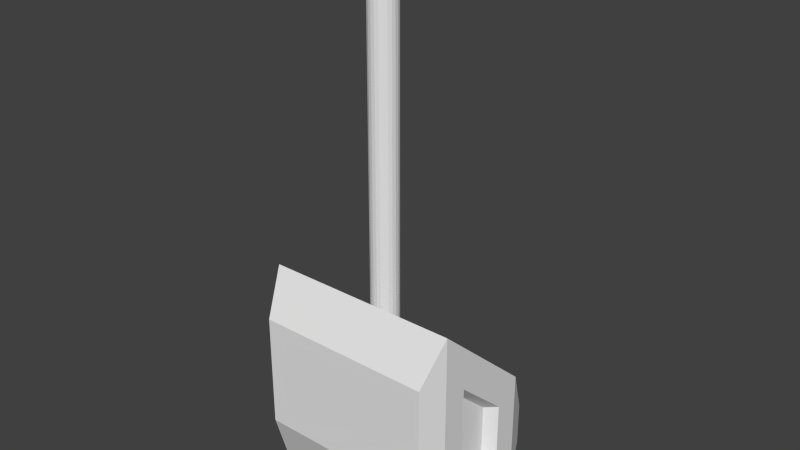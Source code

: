 # Source: SmallTurret.blend  (saved by Blender 2.76.0; exported with 4.5.12 LTS)
import bpy
from mathutils import Matrix  # noqa: F401  (used for matrix-valued properties, if any)

bpy.ops.wm.read_factory_settings(use_empty=True)
scene = bpy.context.scene
scene.name = 'Scene'

# ---- collections
col_collection_1 = bpy.data.collections.new('Collection 1'); scene.collection.children.link(col_collection_1)

# ---- world
world_world = bpy.data.worlds.new('World'); scene.world = world_world
world_world.color = (0.05088, 0.05088, 0.05088)
world_world.use_sun_shadow = False
world_world.sun_shadow_jitter_overblur = 0.0
world_world.cycles.sampling_method = 'MANUAL'
world_world.cycles.sample_map_resolution = 256

# ---- meshes
me_cube_002 = bpy.data.meshes.new('Cube.002')
me_cube_002.from_pydata([(-0.7175, -0.4263, -0.4611), (-0.6762, 0.8962, -0.7684), (-0.7175, -0.4263, 0.4611), (-0.6762, 0.8962, -0.4137), (-0.3658, 0.8962, -0.4137), (-0.3658, 0.8962, -0.7684), (-0.7918, -0.2228, 0.8181), (-0.7918, -0.2228, -1.0), (-0.2845, -0.2228, -1.0), (-0.3726, -0.2228, 0.8181), (-0.7918, 0.6384, 0.04837), (-0.7918, 0.6384, -1.0), (-0.2845, 0.6384, -1.0), (-0.3726, 0.6384, 0.04837), (-0.1698, 0.2892, -0.08889), (-0.1698, -0.2757, 0.06017), (-0.7918, 0.4325, -0.1103), (-0.7918, -0.01691, 0.2914), (-0.7918, 0.4325, -0.6573), (-0.7918, -0.01691, -0.6573), (-0.682, 0.3893, -0.1435), (-0.682, 0.02629, 0.1809), (-0.682, 0.3893, -0.5854), (-0.682, 0.02629, -0.5854), (0.7175, -0.4263, -0.4611), (0.6762, 0.8962, -0.7684), (0.7175, -0.4263, 0.4611), (0.6762, 0.8962, -0.4137), (-7.835e-08, 0.8962, -0.4137), (3.727e-08, -0.4263, 0.4611), (-7.835e-08, 0.8962, -0.7684), (3.727e-08, -0.4263, -0.4611), (0.3658, 0.8962, -0.4137), (0.3658, 0.8962, -0.7684), (0.7918, -0.2228, 0.8181), (0.7918, -0.2228, -1.0), (1.948e-08, -0.2228, -1.0), (1.948e-08, -0.2228, 0.8181), (0.2845, -0.2228, -1.0), (0.3726, -0.2228, 0.8181), (0.7918, 0.6384, 0.04837), (0.7918, 0.6384, -1.0), (-5.581e-08, 0.6384, -1.0), (-5.581e-08, 0.6384, 0.04837), (0.2845, 0.6384, -1.0), (0.3726, 0.6384, 0.04837), (-2.528e-08, 0.2892, -0.08889), (2.41e-08, -0.2757, 0.06017), (0.1698, 0.2892, -0.08889), (0.1698, -0.2757, 0.06017), (0.7918, 0.4325, -0.1103), (0.7918, -0.01691, 0.2914), (0.7918, 0.4325, -0.6573), (0.7918, -0.01691, -0.6573), (0.682, 0.3893, -0.1435), (0.682, 0.02629, 0.1809), (0.682, 0.3893, -0.5854), (0.682, 0.02629, -0.5854)], [], [(6, 7, 0, 2), (5, 4, 28, 30), (2, 29, 37, 9, 6), (0, 7, 8, 36, 31), (1, 3, 4, 5), (9, 37, 47, 15), (11, 12, 8, 7), (12, 42, 36, 8), (11, 7, 19, 18), (13, 10, 6, 9), (4, 3, 10, 13), (3, 1, 11, 10), (5, 30, 42, 12), (1, 5, 12, 11), (28, 4, 13, 43), (46, 14, 15, 47), (13, 9, 15, 14), (43, 13, 14, 46), (29, 2, 0, 31), (19, 17, 21, 23), (6, 10, 16, 17), (7, 6, 17, 19), (10, 11, 18, 16), (20, 22, 23, 21), (17, 16, 20, 21), (16, 18, 22, 20), (18, 19, 23, 22), (34, 26, 24, 35), (33, 30, 28, 32), (26, 34, 39, 37, 29), (24, 31, 36, 38, 35), (25, 33, 32, 27), (39, 49, 47, 37), (41, 35, 38, 44), (44, 38, 36, 42), (41, 52, 53, 35), (45, 39, 34, 40), (32, 45, 40, 27), (27, 40, 41, 25), (33, 44, 42, 30), (25, 41, 44, 33), (28, 43, 45, 32), (46, 47, 49, 48), (45, 48, 49, 39), (43, 46, 48, 45), (29, 31, 24, 26), (53, 57, 55, 51), (34, 51, 50, 40), (35, 53, 51, 34), (40, 50, 52, 41), (54, 55, 57, 56), (51, 55, 54, 50), (50, 54, 56, 52), (52, 56, 57, 53)])
me_cube_002.use_remesh_preserve_volume = False
me_cube_002.use_remesh_preserve_attributes = False
me_cube_002.use_mirror_vertex_groups = False
me_cube_002.update()
me_cylinder = bpy.data.meshes.new('Cylinder')
me_cylinder.from_pydata([(-2.241e-08, 0.1764, 3.452), (-2.241e-08, 0.1764, -0.1377), (-0.02968, 0.1723, 3.452), (-0.02968, 0.1723, -0.1377), (-0.05715, 0.1603, 3.452), (-0.05715, 0.1603, -0.1377), (-0.08039, 0.1414, 3.452), (-0.08039, 0.1414, -0.1377), (-0.09767, 0.117, 3.452), (-0.09767, 0.117, -0.1377), (-0.1077, 0.08874, 3.452), (-0.1077, 0.08874, -0.1377), (-0.1097, 0.05886, 3.452), (-0.1097, 0.05885, -0.1377), (-0.1036, 0.02953, 3.452), (-0.1036, 0.02952, -0.1377), (-0.08987, 0.002928, 3.452), (-0.08987, 0.002926, -0.1377), (-0.06942, -0.01896, 3.452), (-0.06942, -0.01897, -0.1377), (-0.04382, -0.03453, 3.452), (-0.04382, -0.03453, -0.1377), (-0.01498, -0.04261, 3.452), (-0.01498, -0.04261, -0.1377), (0.01498, -0.04261, 3.452), (0.01498, -0.04261, -0.1377), (0.04382, -0.03453, 3.452), (0.04382, -0.03453, -0.1377), (0.06942, -0.01896, 3.452), (0.06942, -0.01897, -0.1377), (0.08987, 0.002928, 3.452), (0.08987, 0.002926, -0.1377), (0.1036, 0.02953, 3.452), (0.1036, 0.02952, -0.1377), (0.1097, 0.05886, 3.452), (0.1097, 0.05885, -0.1377), (0.1077, 0.08874, 3.452), (0.1077, 0.08874, -0.1377), (0.09767, 0.117, 3.452), (0.09767, 0.117, -0.1377), (0.08039, 0.1414, 3.452), (0.08039, 0.1414, -0.1377), (0.05715, 0.1603, 3.452), (0.05715, 0.1603, -0.1377), (0.02968, 0.1723, 3.452), (0.02968, 0.1723, -0.1377), (-1.777e-08, 0.1462, 3.452), (-0.02154, 0.1432, 3.452), (-0.04148, 0.1346, 3.452), (-0.05834, 0.1208, 3.452), (-0.07088, 0.1031, 3.452), (-0.07816, 0.0826, 3.452), (-0.07964, 0.06092, 3.452), (-0.07522, 0.03963, 3.452), (-0.06522, 0.02033, 3.452), (-0.05038, 0.004441, 3.452), (-0.0318, -0.006854, 3.452), (-0.01087, -0.01272, 3.452), (0.01087, -0.01272, 3.452), (0.0318, -0.006854, 3.452), (0.05038, 0.004441, 3.452), (0.06522, 0.02033, 3.452), (0.07522, 0.03963, 3.452), (0.07964, 0.06092, 3.452), (0.07816, 0.0826, 3.452), (0.07088, 0.1031, 3.452), (0.05834, 0.1208, 3.452), (0.04148, 0.1346, 3.452), (0.02154, 0.1432, 3.452), (-2.389e-06, 0.1462, 2.939), (-0.02154, 0.1432, 2.939), (-0.04148, 0.1346, 2.939), (-0.05834, 0.1208, 2.939), (-0.07088, 0.1031, 2.939), (-0.07816, 0.0826, 2.939), (-0.07964, 0.06092, 2.939), (-0.07522, 0.03963, 2.939), (-0.06522, 0.02033, 2.939), (-0.05038, 0.004441, 2.939), (-0.03181, -0.006854, 2.939), (-0.01087, -0.01272, 2.939), (0.01087, -0.01272, 2.939), (0.0318, -0.006855, 2.939), (0.05037, 0.004441, 2.939), (0.06521, 0.02033, 2.939), (0.07521, 0.03963, 2.939), (0.07964, 0.06092, 2.939), (0.07815, 0.0826, 2.939), (0.07087, 0.1031, 2.939), (0.05834, 0.1208, 2.939), (0.04147, 0.1346, 2.939), (0.02153, 0.1432, 2.939)], [], [(0, 1, 3, 2), (2, 3, 5, 4), (4, 5, 7, 6), (6, 7, 9, 8), (8, 9, 11, 10), (10, 11, 13, 12), (12, 13, 15, 14), (14, 15, 17, 16), (16, 17, 19, 18), (18, 19, 21, 20), (20, 21, 23, 22), (22, 23, 25, 24), (24, 25, 27, 26), (26, 27, 29, 28), (28, 29, 31, 30), (30, 31, 33, 32), (32, 33, 35, 34), (34, 35, 37, 36), (36, 37, 39, 38), (38, 39, 41, 40), (40, 41, 43, 42), (3, 1, 45, 43, 41, 39, 37, 35, 33, 31, 29, 27, 25, 23, 21, 19, 17, 15, 13, 11, 9, 7, 5), (44, 45, 1, 0), (42, 43, 45, 44), (4, 6, 49, 48), (58, 59, 82, 81), (14, 16, 54, 53), (0, 2, 47, 46), (24, 26, 59, 58), (34, 36, 64, 63), (44, 0, 46, 68), (10, 12, 52, 51), (20, 22, 57, 56), (30, 32, 62, 61), (40, 42, 67, 66), (6, 8, 50, 49), (16, 18, 55, 54), (26, 28, 60, 59), (36, 38, 65, 64), (2, 4, 48, 47), (12, 14, 53, 52), (22, 24, 58, 57), (32, 34, 63, 62), (42, 44, 68, 67), (8, 10, 51, 50), (18, 20, 56, 55), (28, 30, 61, 60), (38, 40, 66, 65), (69, 70, 71, 72, 73, 74, 75, 76, 77, 78, 79, 80, 81, 82, 83, 84, 85, 86, 87, 88, 89, 90, 91), (51, 52, 75, 74), (66, 67, 90, 89), (59, 60, 83, 82), (52, 53, 76, 75), (67, 68, 91, 90), (60, 61, 84, 83), (53, 54, 77, 76), (68, 46, 69, 91), (46, 47, 70, 69), (61, 62, 85, 84), (54, 55, 78, 77), (47, 48, 71, 70), (62, 63, 86, 85), (55, 56, 79, 78), (48, 49, 72, 71), (63, 64, 87, 86), (56, 57, 80, 79), (49, 50, 73, 72), (64, 65, 88, 87), (57, 58, 81, 80), (50, 51, 74, 73), (65, 66, 89, 88)])
me_cylinder.use_remesh_preserve_volume = False
me_cylinder.use_remesh_preserve_attributes = False
me_cylinder.use_mirror_vertex_groups = False
me_cylinder.update()

# ---- objects
ob_cube = bpy.data.objects.new('Cube', me_cube_002)
ob_barrel = bpy.data.objects.new('Barrel', me_cylinder)

# ---- transforms, parenting, visibility, modifiers, constraints
ob_cube.location = (0.0, 0.0, 0.0)
ob_cube.lineart.crease_threshold = 0.0
ob_barrel.parent = ob_cube
ob_barrel.location = (0.0, 0.0, 0.0)
ob_barrel.lineart.crease_threshold = 0.0

# ---- collection membership
col_collection_1.objects.link(ob_cube)
col_collection_1.objects.link(ob_barrel)

# ---- scene / render settings (as saved in the file)
scene.frame_start = 1; scene.frame_end = 250; scene.frame_set(1)
scene.render.engine = 'BLENDER_EEVEE_NEXT'
scene.render.resolution_percentage = 50
scene.render.dither_intensity = 0.0
scene.cycles.use_denoising = False
scene.cycles.samples = 10
scene.cycles.sampling_pattern = 'TABULATED_SOBOL'
scene.cycles.light_sampling_threshold = 0.0
scene.cycles.use_adaptive_sampling = False
scene.cycles.use_light_tree = False
scene.cycles.blur_glossy = 0.0
scene.cycles.pixel_filter_type = 'GAUSSIAN'
scene.cycles.sample_clamp_indirect = 0.0
scene.view_settings.view_transform = 'Standard'
bpy.context.view_layer.update()

# ---- added for rendering (the .blend has no active camera and no usable light): camera, sun
cam_auto = bpy.data.cameras.new('AutoCamera')
cam_auto.lens = 50.0
cam_auto.sensor_width = 36.0
cam_auto.clip_end = 1000.0
ob_auto_camera = bpy.data.objects.new('AutoCamera', cam_auto)
scene.collection.objects.link(ob_auto_camera)
ob_auto_camera.location = (4.54014, -5.21321, 4.85824)
ob_auto_camera.rotation_euler = (1.09748, -7.21219e-08, 0.694738)
scene.camera = ob_auto_camera
light_auto_sun = bpy.data.lights.new('AutoSun', 'SUN')
light_auto_sun.energy = 3.0
light_auto_sun.angle = 0.0523599
ob_auto_sun = bpy.data.objects.new('AutoSun', light_auto_sun)
scene.collection.objects.link(ob_auto_sun)
ob_auto_sun.rotation_euler = (0.872665, 0.174533, 0.523599)
bpy.context.view_layer.update()
